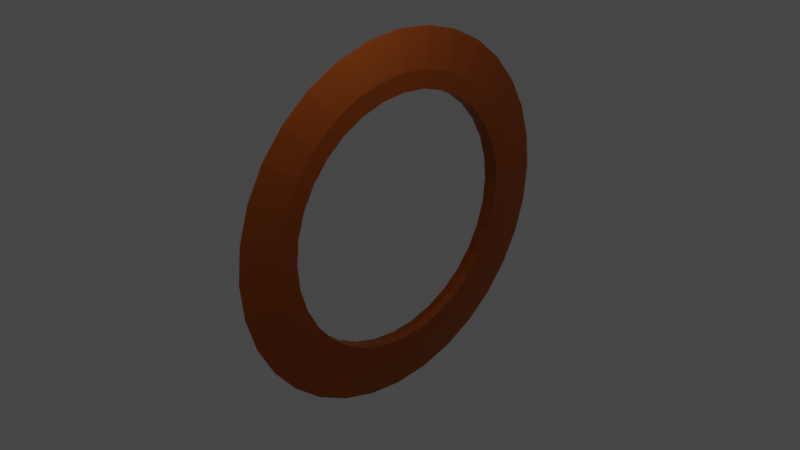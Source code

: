 # Source: ItemRing.blend  (saved by Blender 3.2.14; exported with 4.5.12 LTS)
import bpy
from mathutils import Matrix  # noqa: F401  (used for matrix-valued properties, if any)

bpy.ops.wm.read_factory_settings(use_empty=True)
scene = bpy.context.scene
scene.name = 'Scene'

# ---- collections
col_collection = bpy.data.collections.new('Collection'); scene.collection.children.link(col_collection)

# ---- materials (node trees are filled in below, after node groups)
mat_gunmetal = bpy.data.materials.new('Gunmetal')
mat_gunmetal.use_transparent_shadow = False

# ---- material node trees
mat_gunmetal.use_nodes = True; mat_gunmetal.node_tree.nodes.clear()
_N = mat_gunmetal.node_tree.nodes; _L = mat_gunmetal.node_tree.links
n0 = _N.new('ShaderNodeBsdfPrincipled'); n0.name = 'Principled BSDF'; n0.location = (10, 300)
n0.distribution = 'GGX'
n0.subsurface_method = 'RANDOM_WALK_SKIN'
n0.inputs[0].default_value = (0.4437, 0.1046, 0.01761, 1.0)
n0.inputs[1].default_value = 1.0
n0.inputs[2].default_value = 0.4664
n0.inputs[3].default_value = 1.45
n0.inputs[13].default_value = 0.5168
n0.inputs[27].default_value = (0.0, 0.0, 0.0, 1.0)
n0.inputs[28].default_value = 1.0
n1 = _N.new('ShaderNodeOutputMaterial'); n1.name = 'Material Output'; n1.location = (300, 300)
_L.new(n0.outputs[0], n1.inputs[0])
n1.is_active_output = True

# ---- world
world_world = bpy.data.worlds.new('World'); scene.world = world_world
world_world.use_nodes = True; world_world.node_tree.nodes.clear()
_N = world_world.node_tree.nodes; _L = world_world.node_tree.links
n0 = _N.new('ShaderNodeOutputWorld'); n0.name = 'World Output'; n0.location = (300, 300)
n1 = _N.new('ShaderNodeBackground'); n1.name = 'Background'; n1.location = (10, 300)
n1.inputs[0].default_value = (0.05088, 0.05088, 0.05088, 1.0)
_L.new(n1.outputs[0], n0.inputs[0])
n0.is_active_output = True
world_world.color = (0.05088, 0.05088, 0.05088)
world_world.use_sun_shadow = False
world_world.sun_shadow_jitter_overblur = 0.0

# ---- cameras
cam_camera = bpy.data.cameras.new('Camera')
cam_camera.clip_end = 100.0
cam_camera.ortho_scale = 7.314

# ---- lights
light_light = bpy.data.lights.new('Light', 'POINT')
light_light.transmission_factor = 0.0
light_light.energy = 1000.0
light_light.shadow_soft_size = 0.1
light_light.shadow_maximum_resolution = 0.006
light_light.use_absolute_resolution = True

# ---- meshes
me_cylinder_002 = bpy.data.meshes.new('Cylinder.002')
me_cylinder_002.from_pydata([(-6.419e-09, 0.8923, -0.8923), (-6.419e-09, 0.8923, 0.8923), (0.1741, 0.8752, -0.8923), (0.1741, 0.8752, 0.8923), (0.3415, 0.8244, -0.8923), (0.3415, 0.8244, 0.8923), (0.4957, 0.7419, -0.8923), (0.4957, 0.7419, 0.8923), (0.631, 0.631, -0.8923), (0.631, 0.631, 0.8923), (0.7419, 0.4957, -0.8923), (0.7419, 0.4957, 0.8923), (0.8244, 0.3415, -0.8923), (0.8244, 0.3415, 0.8923), (0.8752, 0.1741, -0.8923), (0.8752, 0.1741, 0.8923), (0.8923, 6.371e-08, -0.8923), (0.8923, 6.371e-08, 0.8923), (0.8752, -0.1741, -0.8923), (0.8752, -0.1741, 0.8923), (0.8244, -0.3415, -0.8923), (0.8244, -0.3415, 0.8923), (0.7419, -0.4957, -0.8923), (0.7419, -0.4957, 0.8923), (0.631, -0.631, -0.8923), (0.631, -0.631, 0.8923), (0.4957, -0.7419, -0.8923), (0.4957, -0.7419, 0.8923), (0.3415, -0.8244, -0.8923), (0.3415, -0.8244, 0.8923), (0.1741, -0.8752, -0.8923), (0.1741, -0.8752, 0.8923), (-8.443e-08, -0.8923, -0.8923), (-8.443e-08, -0.8923, 0.8923), (-0.1741, -0.8752, -0.8923), (-0.1741, -0.8752, 0.8923), (-0.3415, -0.8244, -0.8923), (-0.3415, -0.8244, 0.8923), (-0.4957, -0.7419, -0.8923), (-0.4957, -0.7419, 0.8923), (-0.631, -0.631, -0.8923), (-0.631, -0.631, 0.8923), (-0.7419, -0.4957, -0.8923), (-0.7419, -0.4957, 0.8923), (-0.8244, -0.3415, -0.8923), (-0.8244, -0.3415, 0.8923), (-0.8752, -0.1741, -0.8923), (-0.8752, -0.1741, 0.8923), (-0.8923, 1.134e-07, -0.8923), (-0.8923, 1.134e-07, 0.8923), (-0.8752, 0.1741, -0.8923), (-0.8752, 0.1741, 0.8923), (-0.8244, 0.3415, -0.8923), (-0.8244, 0.3415, 0.8923), (-0.7419, 0.4957, -0.8923), (-0.7419, 0.4957, 0.8923), (-0.631, 0.631, -0.8923), (-0.631, 0.631, 0.8923), (-0.4957, 0.7419, -0.8923), (-0.4957, 0.7419, 0.8923), (-0.3415, 0.8244, -0.8923), (-0.3415, 0.8244, 0.8923), (-0.1741, 0.8752, -0.8923), (-0.1741, 0.8752, 0.8923), (0.08704, 0.8837, -0.8923), (0.08704, 0.8837, 0.8923), (-1.057e-08, 1.128, -2.228e-15), (0.2201, 1.106, 2.083e-14), (0.2578, 0.8498, -0.8923), (0.2578, 0.8498, 0.8923), (0.4317, 1.042, 4.299e-14), (0.4186, 0.7831, -0.8923), (0.4186, 0.7831, 0.8923), (0.6267, 0.938, 6.342e-14), (0.5633, 0.6864, -0.8923), (0.5633, 0.6864, 0.8923), (0.7977, 0.7977, 8.133e-14), (0.6864, 0.5633, -0.8923), (0.6864, 0.5633, 0.8923), (0.938, 0.6267, 9.603e-14), (0.7831, 0.4186, -0.8923), (0.7831, 0.4186, 0.8923), (1.042, 0.4317, 1.069e-13), (0.8498, 0.2578, -0.8923), (0.8498, 0.2578, 0.8923), (1.106, 0.2201, 1.137e-13), (0.8837, 0.08704, -0.8923), (0.8837, 0.08704, 0.8923), (1.128, -7.278e-08, 1.159e-13), (0.8837, -0.08704, -0.8923), (0.8837, -0.08704, 0.8923), (1.106, -0.2201, 1.137e-13), (0.8498, -0.2578, -0.8923), (0.8498, -0.2578, 0.8923), (1.042, -0.4317, 1.069e-13), (0.7831, -0.4186, -0.8923), (0.7831, -0.4186, 0.8923), (0.938, -0.6267, 9.603e-14), (0.6864, -0.5633, -0.8923), (0.6864, -0.5633, 0.8923), (0.7977, -0.7977, 8.133e-14), (0.5633, -0.6864, -0.8923), (0.5633, -0.6864, 0.8923), (0.6267, -0.938, 6.342e-14), (0.4186, -0.7831, -0.8923), (0.4186, -0.7831, 0.8923), (0.4317, -1.042, 4.299e-14), (0.2578, -0.8498, -0.8923), (0.2578, -0.8498, 0.8923), (0.2201, -1.106, 2.083e-14), (0.08704, -0.8837, -0.8923), (0.08704, -0.8837, 0.8923), (-1.092e-07, -1.128, -2.228e-15), (-0.08704, -0.8837, -0.8923), (-0.08704, -0.8837, 0.8923), (-0.2201, -1.106, -2.528e-14), (-0.2578, -0.8498, -0.8923), (-0.2578, -0.8498, 0.8923), (-0.4317, -1.042, -4.745e-14), (-0.4186, -0.7831, -0.8923), (-0.4186, -0.7831, 0.8923), (-0.6267, -0.938, -6.788e-14), (-0.5633, -0.6864, -0.8923), (-0.5633, -0.6864, 0.8923), (-0.7977, -0.7977, -8.579e-14), (-0.6864, -0.5633, -0.8923), (-0.6864, -0.5633, 0.8923), (-0.938, -0.6267, -1.005e-13), (-0.7831, -0.4186, -0.8923), (-0.7831, -0.4186, 0.8923), (-1.042, -0.4317, -1.114e-13), (-0.8498, -0.2578, -0.8923), (-0.8498, -0.2578, 0.8923), (-1.106, -0.2201, -1.181e-13), (-0.8837, -0.08704, -0.8923), (-0.8837, -0.08704, 0.8923), (-1.128, -1.002e-08, -1.204e-13), (-0.8837, 0.08704, -0.8923), (-0.8837, 0.08704, 0.8923), (-1.106, 0.2201, -1.181e-13), (-0.8498, 0.2578, -0.8923), (-0.8498, 0.2578, 0.8923), (-1.042, 0.4317, -1.114e-13), (-0.7831, 0.4186, -0.8923), (-0.7831, 0.4186, 0.8923), (-0.938, 0.6267, -1.005e-13), (-0.6864, 0.5633, -0.8923), (-0.6864, 0.5633, 0.8923), (-0.7977, 0.7977, -8.579e-14), (-0.5633, 0.6864, -0.8923), (-0.5633, 0.6864, 0.8923), (-0.6267, 0.938, -6.788e-14), (-0.4186, 0.7831, -0.8923), (-0.4186, 0.7831, 0.8923), (-0.4317, 1.042, -4.745e-14), (-0.2578, 0.8498, -0.8923), (-0.2578, 0.8498, 0.8923), (-0.2201, 1.106, -2.528e-14), (-0.08704, 0.8837, -0.8923), (-0.08704, 0.8837, 0.8923), (-0.11, 1.117, -1.376e-14), (-0.3259, 1.074, -3.637e-14), (-0.5292, 0.9901, -5.766e-14), (-0.7122, 0.8678, -7.683e-14), (-0.8678, 0.7122, -9.313e-14), (-0.9901, 0.5292, -1.059e-13), (-1.074, 0.3259, -1.148e-13), (-1.117, 0.11, -1.193e-13), (-1.117, -0.11, -1.193e-13), (-1.074, -0.3259, -1.148e-13), (-0.9901, -0.5292, -1.059e-13), (-0.8678, -0.7122, -9.313e-14), (-0.7122, -0.8678, -7.683e-14), (-0.5292, -0.9901, -5.766e-14), (-0.3259, -1.074, -3.637e-14), (-0.11, -1.117, -1.376e-14), (0.11, -1.117, 9.299e-15), (0.3259, -1.074, 3.191e-14), (0.5292, -0.9901, 5.321e-14), (0.7122, -0.8678, 7.238e-14), (0.8678, -0.7122, 8.868e-14), (0.9901, -0.5292, 1.015e-13), (1.074, -0.3259, 1.103e-13), (1.117, -0.11, 1.148e-13), (1.117, 0.11, 1.148e-13), (1.074, 0.3259, 1.103e-13), (0.9901, 0.5292, 1.015e-13), (0.8678, 0.7122, 8.868e-14), (0.7122, 0.8678, 7.238e-14), (0.5292, 0.9901, 5.321e-14), (0.3259, 1.074, 3.191e-14), (0.11, 1.117, 9.299e-15), (-2.336e-08, 0.7835, -1.004), (-2.336e-08, 0.7835, 1.004), (0.1528, 0.7684, -1.004), (0.1528, 0.7684, 1.004), (0.2998, 0.7238, -1.004), (0.2998, 0.7238, 1.004), (0.4353, 0.6514, -1.004), (0.4353, 0.6514, 1.004), (0.554, 0.554, -1.004), (0.554, 0.554, 1.004), (0.6514, 0.4353, -1.004), (0.6514, 0.4353, 1.004), (0.7238, 0.2998, -1.004), (0.7238, 0.2998, 1.004), (0.7684, 0.1528, -1.004), (0.7684, 0.1528, 1.004), (0.7835, 1.38e-07, -1.004), (0.7835, 1.38e-07, 1.004), (0.7684, -0.1528, -1.004), (0.7684, -0.1528, 1.004), (0.7238, -0.2998, -1.004), (0.7238, -0.2998, 1.004), (0.6514, -0.4353, -1.004), (0.6514, -0.4353, 1.004), (0.554, -0.554, -1.004), (0.554, -0.554, 1.004), (0.4353, -0.6514, -1.004), (0.4353, -0.6514, 1.004), (0.2998, -0.7238, -1.004), (0.2998, -0.7238, 1.004), (0.1528, -0.7684, -1.004), (0.1528, -0.7684, 1.004), (-3.64e-08, -0.7835, -1.004), (-3.64e-08, -0.7835, 1.004), (-0.1528, -0.7684, -1.004), (-0.1528, -0.7684, 1.004), (-0.2998, -0.7238, -1.004), (-0.2998, -0.7238, 1.004), (-0.4353, -0.6514, -1.004), (-0.4353, -0.6514, 1.004), (-0.554, -0.554, -1.004), (-0.554, -0.554, 1.004), (-0.6514, -0.4353, -1.004), (-0.6514, -0.4353, 1.004), (-0.7238, -0.2998, -1.004), (-0.7238, -0.2998, 1.004), (-0.7684, -0.1528, -1.004), (-0.7684, -0.1528, 1.004), (-0.7835, 1.875e-07, -1.004), (-0.7835, 1.875e-07, 1.004), (-0.7684, 0.1528, -1.004), (-0.7684, 0.1528, 1.004), (-0.7238, 0.2998, -1.004), (-0.7238, 0.2998, 1.004), (-0.6514, 0.4353, -1.004), (-0.6514, 0.4353, 1.004), (-0.554, 0.554, -1.004), (-0.554, 0.554, 1.004), (-0.4353, 0.6514, -1.004), (-0.4353, 0.6514, 1.004), (-0.2998, 0.7238, -1.004), (-0.2998, 0.7238, 1.004), (-0.1528, 0.7684, -1.004), (-0.1528, 0.7684, 1.004), (0.07632, 0.7749, -1.004), (0.07632, 0.7749, 1.004), (-6.082e-08, 0.78, 0.0), (0.1522, 0.765, 0.0), (0.226, 0.7451, -1.004), (0.226, 0.7451, 1.004), (0.2985, 0.7206, 0.0), (0.367, 0.6867, -1.004), (0.367, 0.6867, 1.004), (0.4333, 0.6485, 0.0), (0.494, 0.6019, -1.004), (0.494, 0.6019, 1.004), (0.5515, 0.5515, 0.0), (0.6019, 0.494, -1.004), (0.6019, 0.494, 1.004), (0.6485, 0.4333, 0.0), (0.6867, 0.367, -1.004), (0.6867, 0.367, 1.004), (0.7206, 0.2985, 0.0), (0.7451, 0.226, -1.004), (0.7451, 0.226, 1.004), (0.765, 0.1522, 0.0), (0.7749, 0.07632, -1.004), (0.7749, 0.07632, 1.004), (0.78, -3.742e-08, 0.0), (0.7749, -0.07632, -1.004), (0.7749, -0.07632, 1.004), (0.765, -0.1522, 0.0), (0.7451, -0.226, -1.004), (0.7451, -0.226, 1.004), (0.7206, -0.2985, 0.0), (0.6867, -0.367, -1.004), (0.6867, -0.367, 1.004), (0.6485, -0.4333, 0.0), (0.6019, -0.494, -1.004), (0.6019, -0.494, 1.004), (0.5515, -0.5515, 0.0), (0.494, -0.6019, -1.004), (0.494, -0.6019, 1.004), (0.4333, -0.6485, 0.0), (0.367, -0.6867, -1.004), (0.367, -0.6867, 1.004), (0.2985, -0.7206, 0.0), (0.226, -0.7451, -1.004), (0.226, -0.7451, 1.004), (0.1522, -0.765, 0.0), (0.07632, -0.7749, -1.004), (0.07632, -0.7749, 1.004), (-7.379e-08, -0.78, 0.0), (-0.07632, -0.7749, -1.004), (-0.07632, -0.7749, 1.004), (-0.1522, -0.765, 0.0), (-0.226, -0.7451, -1.004), (-0.226, -0.7451, 1.004), (-0.2985, -0.7206, 0.0), (-0.367, -0.6867, -1.004), (-0.367, -0.6867, 1.004), (-0.4333, -0.6485, 0.0), (-0.494, -0.6019, -1.004), (-0.494, -0.6019, 1.004), (-0.5515, -0.5515, 0.0), (-0.6019, -0.494, -1.004), (-0.6019, -0.494, 1.004), (-0.6485, -0.4333, 0.0), (-0.6867, -0.367, -1.004), (-0.6867, -0.367, 1.004), (-0.7206, -0.2985, 0.0), (-0.7451, -0.226, -1.004), (-0.7451, -0.226, 1.004), (-0.765, -0.1522, 0.0), (-0.7749, -0.07632, -1.004), (-0.7749, -0.07632, 1.004), (-0.78, 1.192e-08, 0.0), (-0.7749, 0.07632, -1.004), (-0.7749, 0.07632, 1.004), (-0.765, 0.1522, 0.0), (-0.7451, 0.226, -1.004), (-0.7451, 0.226, 1.004), (-0.7206, 0.2985, 0.0), (-0.6867, 0.367, -1.004), (-0.6867, 0.367, 1.004), (-0.6485, 0.4333, 0.0), (-0.6019, 0.494, -1.004), (-0.6019, 0.494, 1.004), (-0.5515, 0.5515, 0.0), (-0.494, 0.6019, -1.004), (-0.494, 0.6019, 1.004), (-0.4333, 0.6485, 0.0), (-0.367, 0.6867, -1.004), (-0.367, 0.6867, 1.004), (-0.2985, 0.7206, 0.0), (-0.226, 0.7451, -1.004), (-0.226, 0.7451, 1.004), (-0.1522, 0.765, 0.0), (-0.07632, 0.7749, -1.004), (-0.07632, 0.7749, 1.004), (-0.07598, 0.7715, 0.0), (-0.225, 0.7418, 0.0), (-0.3654, 0.6837, 0.0), (-0.4918, 0.5992, 0.0), (-0.5992, 0.4918, 0.0), (-0.6837, 0.3654, 0.0), (-0.7418, 0.225, 0.0), (-0.7715, 0.07598, 0.0), (-0.7715, -0.07598, 0.0), (-0.7418, -0.225, 0.0), (-0.6837, -0.3654, 0.0), (-0.5992, -0.4918, 0.0), (-0.4918, -0.5992, 0.0), (-0.3654, -0.6837, 0.0), (-0.225, -0.7418, 0.0), (-0.07598, -0.7715, 0.0), (0.07598, -0.7715, 0.0), (0.225, -0.7418, 0.0), (0.3654, -0.6837, 0.0), (0.4918, -0.5992, 0.0), (0.5992, -0.4918, 0.0), (0.6837, -0.3654, 0.0), (0.7418, -0.225, 0.0), (0.7715, -0.07598, 0.0), (0.7715, 0.07598, 0.0), (0.7418, 0.225, 0.0), (0.6837, 0.3654, 0.0), (0.5992, 0.4918, 0.0), (0.4918, 0.5992, 0.0), (0.3654, 0.6837, 0.0), (0.225, 0.7418, 0.0), (0.07598, 0.7715, 0.0)], [], [(191, 65, 3, 67), (190, 69, 5, 70), (189, 72, 7, 73), (188, 75, 9, 76), (187, 78, 11, 79), (186, 81, 13, 82), (185, 84, 15, 85), (184, 87, 17, 88), (183, 90, 19, 91), (182, 93, 21, 94), (181, 96, 23, 97), (180, 99, 25, 100), (179, 102, 27, 103), (178, 105, 29, 106), (177, 108, 31, 109), (176, 111, 33, 112), (175, 114, 35, 115), (174, 117, 37, 118), (173, 120, 39, 121), (172, 123, 41, 124), (171, 126, 43, 127), (170, 129, 45, 130), (169, 132, 47, 133), (168, 135, 49, 136), (167, 138, 51, 139), (166, 141, 53, 142), (165, 144, 55, 145), (164, 147, 57, 148), (163, 150, 59, 151), (162, 153, 61, 154), (161, 156, 63, 157), (160, 159, 1, 66), (158, 160, 66, 0), (62, 157, 160, 158), (157, 63, 159, 160), (155, 161, 157, 62), (60, 154, 161, 155), (154, 61, 156, 161), (152, 162, 154, 60), (58, 151, 162, 152), (151, 59, 153, 162), (149, 163, 151, 58), (56, 148, 163, 149), (148, 57, 150, 163), (146, 164, 148, 56), (54, 145, 164, 146), (145, 55, 147, 164), (143, 165, 145, 54), (52, 142, 165, 143), (142, 53, 144, 165), (140, 166, 142, 52), (50, 139, 166, 140), (139, 51, 141, 166), (137, 167, 139, 50), (48, 136, 167, 137), (136, 49, 138, 167), (134, 168, 136, 48), (46, 133, 168, 134), (133, 47, 135, 168), (131, 169, 133, 46), (44, 130, 169, 131), (130, 45, 132, 169), (128, 170, 130, 44), (42, 127, 170, 128), (127, 43, 129, 170), (125, 171, 127, 42), (40, 124, 171, 125), (124, 41, 126, 171), (122, 172, 124, 40), (38, 121, 172, 122), (121, 39, 123, 172), (119, 173, 121, 38), (36, 118, 173, 119), (118, 37, 120, 173), (116, 174, 118, 36), (34, 115, 174, 116), (115, 35, 117, 174), (113, 175, 115, 34), (32, 112, 175, 113), (112, 33, 114, 175), (110, 176, 112, 32), (30, 109, 176, 110), (109, 31, 111, 176), (107, 177, 109, 30), (28, 106, 177, 107), (106, 29, 108, 177), (104, 178, 106, 28), (26, 103, 178, 104), (103, 27, 105, 178), (101, 179, 103, 26), (24, 100, 179, 101), (100, 25, 102, 179), (98, 180, 100, 24), (22, 97, 180, 98), (97, 23, 99, 180), (95, 181, 97, 22), (20, 94, 181, 95), (94, 21, 96, 181), (92, 182, 94, 20), (18, 91, 182, 92), (91, 19, 93, 182), (89, 183, 91, 18), (16, 88, 183, 89), (88, 17, 90, 183), (86, 184, 88, 16), (14, 85, 184, 86), (85, 15, 87, 184), (83, 185, 85, 14), (12, 82, 185, 83), (82, 13, 84, 185), (80, 186, 82, 12), (10, 79, 186, 80), (79, 11, 81, 186), (77, 187, 79, 10), (8, 76, 187, 77), (76, 9, 78, 187), (74, 188, 76, 8), (6, 73, 188, 74), (73, 7, 75, 188), (71, 189, 73, 6), (4, 70, 189, 71), (70, 5, 72, 189), (68, 190, 70, 4), (2, 67, 190, 68), (67, 3, 69, 190), (64, 191, 67, 2), (0, 66, 191, 64), (66, 1, 65, 191), (383, 259, 195, 257), (382, 262, 197, 261), (381, 265, 199, 264), (380, 268, 201, 267), (379, 271, 203, 270), (378, 274, 205, 273), (377, 277, 207, 276), (376, 280, 209, 279), (375, 283, 211, 282), (374, 286, 213, 285), (373, 289, 215, 288), (372, 292, 217, 291), (371, 295, 219, 294), (370, 298, 221, 297), (369, 301, 223, 300), (368, 304, 225, 303), (367, 307, 227, 306), (366, 310, 229, 309), (365, 313, 231, 312), (364, 316, 233, 315), (363, 319, 235, 318), (362, 322, 237, 321), (361, 325, 239, 324), (360, 328, 241, 327), (359, 331, 243, 330), (358, 334, 245, 333), (357, 337, 247, 336), (356, 340, 249, 339), (355, 343, 251, 342), (354, 346, 253, 345), (353, 349, 255, 348), (352, 258, 193, 351), (350, 192, 258, 352), (254, 350, 352, 349), (349, 352, 351, 255), (347, 254, 349, 353), (252, 347, 353, 346), (346, 353, 348, 253), (344, 252, 346, 354), (250, 344, 354, 343), (343, 354, 345, 251), (341, 250, 343, 355), (248, 341, 355, 340), (340, 355, 342, 249), (338, 248, 340, 356), (246, 338, 356, 337), (337, 356, 339, 247), (335, 246, 337, 357), (244, 335, 357, 334), (334, 357, 336, 245), (332, 244, 334, 358), (242, 332, 358, 331), (331, 358, 333, 243), (329, 242, 331, 359), (240, 329, 359, 328), (328, 359, 330, 241), (326, 240, 328, 360), (238, 326, 360, 325), (325, 360, 327, 239), (323, 238, 325, 361), (236, 323, 361, 322), (322, 361, 324, 237), (320, 236, 322, 362), (234, 320, 362, 319), (319, 362, 321, 235), (317, 234, 319, 363), (232, 317, 363, 316), (316, 363, 318, 233), (314, 232, 316, 364), (230, 314, 364, 313), (313, 364, 315, 231), (311, 230, 313, 365), (228, 311, 365, 310), (310, 365, 312, 229), (308, 228, 310, 366), (226, 308, 366, 307), (307, 366, 309, 227), (305, 226, 307, 367), (224, 305, 367, 304), (304, 367, 306, 225), (302, 224, 304, 368), (222, 302, 368, 301), (301, 368, 303, 223), (299, 222, 301, 369), (220, 299, 369, 298), (298, 369, 300, 221), (296, 220, 298, 370), (218, 296, 370, 295), (295, 370, 297, 219), (293, 218, 295, 371), (216, 293, 371, 292), (292, 371, 294, 217), (290, 216, 292, 372), (214, 290, 372, 289), (289, 372, 291, 215), (287, 214, 289, 373), (212, 287, 373, 286), (286, 373, 288, 213), (284, 212, 286, 374), (210, 284, 374, 283), (283, 374, 285, 211), (281, 210, 283, 375), (208, 281, 375, 280), (280, 375, 282, 209), (278, 208, 280, 376), (206, 278, 376, 277), (277, 376, 279, 207), (275, 206, 277, 377), (204, 275, 377, 274), (274, 377, 276, 205), (272, 204, 274, 378), (202, 272, 378, 271), (271, 378, 273, 203), (269, 202, 271, 379), (200, 269, 379, 268), (268, 379, 270, 201), (266, 200, 268, 380), (198, 266, 380, 265), (265, 380, 267, 199), (263, 198, 265, 381), (196, 263, 381, 262), (262, 381, 264, 197), (260, 196, 262, 382), (194, 260, 382, 259), (259, 382, 261, 195), (256, 194, 259, 383), (192, 256, 383, 258), (258, 383, 257, 193), (64, 2, 194, 256), (65, 1, 193, 257), (68, 4, 196, 260), (69, 3, 195, 261), (71, 6, 198, 263), (72, 5, 197, 264), (74, 8, 200, 266), (75, 7, 199, 267), (77, 10, 202, 269), (78, 9, 201, 270), (80, 12, 204, 272), (81, 11, 203, 273), (83, 14, 206, 275), (84, 13, 205, 276), (86, 16, 208, 278), (87, 15, 207, 279), (89, 18, 210, 281), (90, 17, 209, 282), (92, 20, 212, 284), (93, 19, 211, 285), (95, 22, 214, 287), (96, 21, 213, 288), (98, 24, 216, 290), (99, 23, 215, 291), (101, 26, 218, 293), (102, 25, 217, 294), (104, 28, 220, 296), (105, 27, 219, 297), (107, 30, 222, 299), (108, 29, 221, 300), (110, 32, 224, 302), (111, 31, 223, 303), (113, 34, 226, 305), (114, 33, 225, 306), (116, 36, 228, 308), (117, 35, 227, 309), (119, 38, 230, 311), (120, 37, 229, 312), (122, 40, 232, 314), (123, 39, 231, 315), (125, 42, 234, 317), (126, 41, 233, 318), (128, 44, 236, 320), (129, 43, 235, 321), (131, 46, 238, 323), (132, 45, 237, 324), (134, 48, 240, 326), (135, 47, 239, 327), (137, 50, 242, 329), (138, 49, 241, 330), (140, 52, 244, 332), (141, 51, 243, 333), (143, 54, 246, 335), (144, 53, 245, 336), (146, 56, 248, 338), (147, 55, 247, 339), (149, 58, 250, 341), (150, 57, 249, 342), (152, 60, 252, 344), (153, 59, 251, 345), (155, 62, 254, 347), (156, 61, 253, 348), (158, 0, 192, 350), (159, 63, 255, 351), (0, 64, 256, 192), (3, 65, 257, 195), (2, 68, 260, 194), (5, 69, 261, 197), (4, 71, 263, 196), (7, 72, 264, 199), (6, 74, 266, 198), (9, 75, 267, 201), (8, 77, 269, 200), (11, 78, 270, 203), (10, 80, 272, 202), (13, 81, 273, 205), (12, 83, 275, 204), (15, 84, 276, 207), (14, 86, 278, 206), (17, 87, 279, 209), (16, 89, 281, 208), (19, 90, 282, 211), (18, 92, 284, 210), (21, 93, 285, 213), (20, 95, 287, 212), (23, 96, 288, 215), (22, 98, 290, 214), (25, 99, 291, 217), (24, 101, 293, 216), (27, 102, 294, 219), (26, 104, 296, 218), (29, 105, 297, 221), (28, 107, 299, 220), (31, 108, 300, 223), (30, 110, 302, 222), (33, 111, 303, 225), (32, 113, 305, 224), (35, 114, 306, 227), (34, 116, 308, 226), (37, 117, 309, 229), (36, 119, 311, 228), (39, 120, 312, 231), (38, 122, 314, 230), (41, 123, 315, 233), (40, 125, 317, 232), (43, 126, 318, 235), (42, 128, 320, 234), (45, 129, 321, 237), (44, 131, 323, 236), (47, 132, 324, 239), (46, 134, 326, 238), (49, 135, 327, 241), (48, 137, 329, 240), (51, 138, 330, 243), (50, 140, 332, 242), (53, 141, 333, 245), (52, 143, 335, 244), (55, 144, 336, 247), (54, 146, 338, 246), (57, 147, 339, 249), (56, 149, 341, 248), (59, 150, 342, 251), (58, 152, 344, 250), (61, 153, 345, 253), (60, 155, 347, 252), (63, 156, 348, 255), (62, 158, 350, 254), (1, 159, 351, 193)])
_uv = me_cylinder_002.uv_layers.new(name='UVMap')
_uv.uv.foreach_set('vector', [0.9844, 0.75, 0.9844, 1.0, 0.9688, 1.0, 0.9688, 0.75, 0.9531, 0.75, 0.9531, 1.0, 0.9375, 1.0, 0.9375, 0.75, 0.9219, 0.75, 0.9219, 1.0, 0.9062, 1.0, 0.9062, 0.75, 0.8906, 0.75, 0.8906, 1.0, 0.875, 1.0, 0.875, 0.75, 0.8594, 0.75, 0.8594, 1.0, 0.8438, 1.0, 0.8438, 0.75, 0.8281, 0.75, 0.8281, 1.0, 0.8125, 1.0, 0.8125, 0.75, 0.7969, 0.75, 0.7969, 1.0, 0.7812, 1.0, 0.7812, 0.75, 0.7656, 0.75, 0.7656, 1.0, 0.75, 1.0, 0.75, 0.75, 0.7344, 0.75, 0.7344, 1.0, 0.7188, 1.0, 0.7188, 0.75, 0.7031, 0.75, 0.7031, 1.0, 0.6875, 1.0, 0.6875, 0.75, 0.6719, 0.75, 0.6719, 1.0, 0.6562, 1.0, 0.6562, 0.75, 0.6406, 0.75, 0.6406, 1.0, 0.625, 1.0, 0.625, 0.75, 0.6094, 0.75, 0.6094, 1.0, 0.5938, 1.0, 0.5938, 0.75, 0.5781, 0.75, 0.5781, 1.0, 0.5625, 1.0, 0.5625, 0.75, 0.5469, 0.75, 0.5469, 1.0, 0.5312, 1.0, 0.5312, 0.75, 0.5156, 0.75, 0.5156, 1.0, 0.5, 1.0, 0.5, 0.75, 0.4844, 0.75, 0.4844, 1.0, 0.4688, 1.0, 0.4688, 0.75, 0.4531, 0.75, 0.4531, 1.0, 0.4375, 1.0, 0.4375, 0.75, 0.4219, 0.75, 0.4219, 1.0, 0.4062, 1.0, 0.4062, 0.75, 0.3906, 0.75, 0.3906, 1.0, 0.375, 1.0, 0.375, 0.75, 0.3594, 0.75, 0.3594, 1.0, 0.3438, 1.0, 0.3438, 0.75, 0.3281, 0.75, 0.3281, 1.0, 0.3125, 1.0, 0.3125, 0.75, 0.2969, 0.75, 0.2969, 1.0, 0.2812, 1.0, 0.2812, 0.75, 0.2656, 0.75, 0.2656, 1.0, 0.25, 1.0, 0.25, 0.75, 0.2344, 0.75, 0.2344, 1.0, 0.2188, 1.0, 0.2188, 0.75, 0.2031, 0.75, 0.2031, 1.0, 0.1875, 1.0, 0.1875, 0.75, 0.1719, 0.75, 0.1719, 1.0, 0.1562, 1.0, 0.1562, 0.75, 0.1406, 0.75, 0.1406, 1.0, 0.125, 1.0, 0.125, 0.75, 0.1094, 0.75, 0.1094, 1.0, 0.09375, 1.0, 0.09375, 0.75, 0.07812, 0.75, 0.07812, 1.0, 0.0625, 1.0, 0.0625, 0.75, 0.04688, 0.75, 0.04688, 1.0, 0.03125, 1.0, 0.03125, 0.75, 0.01562, 0.75, 0.01562, 1.0, 0.0, 1.0, 0.0, 0.75, 0.01562, 0.5, 0.01562, 0.75, 0.0, 0.75, 0.0, 0.5, 0.03125, 0.5, 0.03125, 0.75, 0.01562, 0.75, 0.01562, 0.5, 0.03125, 0.75, 0.03125, 1.0, 0.01562, 1.0, 0.01562, 0.75, 0.04688, 0.5, 0.04688, 0.75, 0.03125, 0.75, 0.03125, 0.5, 0.0625, 0.5, 0.0625, 0.75, 0.04688, 0.75, 0.04688, 0.5, 0.0625, 0.75, 0.0625, 1.0, 0.04688, 1.0, 0.04688, 0.75, 0.07812, 0.5, 0.07812, 0.75, 0.0625, 0.75, 0.0625, 0.5, 0.09375, 0.5, 0.09375, 0.75, 0.07812, 0.75, 0.07812, 0.5, 0.09375, 0.75, 0.09375, 1.0, 0.07812, 1.0, 0.07812, 0.75, 0.1094, 0.5, 0.1094, 0.75, 0.09375, 0.75, 0.09375, 0.5, 0.125, 0.5, 0.125, 0.75, 0.1094, 0.75, 0.1094, 0.5, 0.125, 0.75, 0.125, 1.0, 0.1094, 1.0, 0.1094, 0.75, 0.1406, 0.5, 0.1406, 0.75, 0.125, 0.75, 0.125, 0.5, 0.1562, 0.5, 0.1562, 0.75, 0.1406, 0.75, 0.1406, 0.5, 0.1562, 0.75, 0.1562, 1.0, 0.1406, 1.0, 0.1406, 0.75, 0.1719, 0.5, 0.1719, 0.75, 0.1562, 0.75, 0.1562, 0.5, 0.1875, 0.5, 0.1875, 0.75, 0.1719, 0.75, 0.1719, 0.5, 0.1875, 0.75, 0.1875, 1.0, 0.1719, 1.0, 0.1719, 0.75, 0.2031, 0.5, 0.2031, 0.75, 0.1875, 0.75, 0.1875, 0.5, 0.2188, 0.5, 0.2188, 0.75, 0.2031, 0.75, 0.2031, 0.5, 0.2188, 0.75, 0.2188, 1.0, 0.2031, 1.0, 0.2031, 0.75, 0.2344, 0.5, 0.2344, 0.75, 0.2188, 0.75, 0.2188, 0.5, 0.25, 0.5, 0.25, 0.75, 0.2344, 0.75, 0.2344, 0.5, 0.25, 0.75, 0.25, 1.0, 0.2344, 1.0, 0.2344, 0.75, 0.2656, 0.5, 0.2656, 0.75, 0.25, 0.75, 0.25, 0.5, 0.2812, 0.5, 0.2812, 0.75, 0.2656, 0.75, 0.2656, 0.5, 0.2812, 0.75, 0.2812, 1.0, 0.2656, 1.0, 0.2656, 0.75, 0.2969, 0.5, 0.2969, 0.75, 0.2812, 0.75, 0.2812, 0.5, 0.3125, 0.5, 0.3125, 0.75, 0.2969, 0.75, 0.2969, 0.5, 0.3125, 0.75, 0.3125, 1.0, 0.2969, 1.0, 0.2969, 0.75, 0.3281, 0.5, 0.3281, 0.75, 0.3125, 0.75, 0.3125, 0.5, 0.3438, 0.5, 0.3438, 0.75, 0.3281, 0.75, 0.3281, 0.5, 0.3438, 0.75, 0.3438, 1.0, 0.3281, 1.0, 0.3281, 0.75, 0.3594, 0.5, 0.3594, 0.75, 0.3438, 0.75, 0.3438, 0.5, 0.375, 0.5, 0.375, 0.75, 0.3594, 0.75, 0.3594, 0.5, 0.375, 0.75, 0.375, 1.0, 0.3594, 1.0, 0.3594, 0.75, 0.3906, 0.5, 0.3906, 0.75, 0.375, 0.75, 0.375, 0.5, 0.4062, 0.5, 0.4062, 0.75, 0.3906, 0.75, 0.3906, 0.5, 0.4062, 0.75, 0.4062, 1.0, 0.3906, 1.0, 0.3906, 0.75, 0.4219, 0.5, 0.4219, 0.75, 0.4062, 0.75, 0.4062, 0.5, 0.4375, 0.5, 0.4375, 0.75, 0.4219, 0.75, 0.4219, 0.5, 0.4375, 0.75, 0.4375, 1.0, 0.4219, 1.0, 0.4219, 0.75, 0.4531, 0.5, 0.4531, 0.75, 0.4375, 0.75, 0.4375, 0.5, 0.4688, 0.5, 0.4688, 0.75, 0.4531, 0.75, 0.4531, 0.5, 0.4688, 0.75, 0.4688, 1.0, 0.4531, 1.0, 0.4531, 0.75, 0.4844, 0.5, 0.4844, 0.75, 0.4688, 0.75, 0.4688, 0.5, 0.5, 0.5, 0.5, 0.75, 0.4844, 0.75, 0.4844, 0.5, 0.5, 0.75, 0.5, 1.0, 0.4844, 1.0, 0.4844, 0.75, 0.5156, 0.5, 0.5156, 0.75, 0.5, 0.75, 0.5, 0.5, 0.5312, 0.5, 0.5312, 0.75, 0.5156, 0.75, 0.5156, 0.5, 0.5312, 0.75, 0.5312, 1.0, 0.5156, 1.0, 0.5156, 0.75, 0.5469, 0.5, 0.5469, 0.75, 0.5312, 0.75, 0.5312, 0.5, 0.5625, 0.5, 0.5625, 0.75, 0.5469, 0.75, 0.5469, 0.5, 0.5625, 0.75, 0.5625, 1.0, 0.5469, 1.0, 0.5469, 0.75, 0.5781, 0.5, 0.5781, 0.75, 0.5625, 0.75, 0.5625, 0.5, 0.5938, 0.5, 0.5938, 0.75, 0.5781, 0.75, 0.5781, 0.5, 0.5938, 0.75, 0.5938, 1.0, 0.5781, 1.0, 0.5781, 0.75, 0.6094, 0.5, 0.6094, 0.75, 0.5938, 0.75, 0.5938, 0.5, 0.625, 0.5, 0.625, 0.75, 0.6094, 0.75, 0.6094, 0.5, 0.625, 0.75, 0.625, 1.0, 0.6094, 1.0, 0.6094, 0.75, 0.6406, 0.5, 0.6406, 0.75, 0.625, 0.75, 0.625, 0.5, 0.6562, 0.5, 0.6562, 0.75, 0.6406, 0.75, 0.6406, 0.5, 0.6562, 0.75, 0.6562, 1.0, 0.6406, 1.0, 0.6406, 0.75, 0.6719, 0.5, 0.6719, 0.75, 0.6562, 0.75, 0.6562, 0.5, 0.6875, 0.5, 0.6875, 0.75, 0.6719, 0.75, 0.6719, 0.5, 0.6875, 0.75, 0.6875, 1.0, 0.6719, 1.0, 0.6719, 0.75, 0.7031, 0.5, 0.7031, 0.75, 0.6875, 0.75, 0.6875, 0.5, 0.7188, 0.5, 0.7188, 0.75, 0.7031, 0.75, 0.7031, 0.5, 0.7188, 0.75, 0.7188, 1.0, 0.7031, 1.0, 0.7031, 0.75, 0.7344, 0.5, 0.7344, 0.75, 0.7188, 0.75, 0.7188, 0.5, 0.75, 0.5, 0.75, 0.75, 0.7344, 0.75, 0.7344, 0.5, 0.75, 0.75, 0.75, 1.0, 0.7344, 1.0, 0.7344, 0.75, 0.7656, 0.5, 0.7656, 0.75, 0.75, 0.75, 0.75, 0.5, 0.7812, 0.5, 0.7812, 0.75, 0.7656, 0.75, 0.7656, 0.5, 0.7812, 0.75, 0.7812, 1.0, 0.7656, 1.0, 0.7656, 0.75, 0.7969, 0.5, 0.7969, 0.75, 0.7812, 0.75, 0.7812, 0.5, 0.8125, 0.5, 0.8125, 0.75, 0.7969, 0.75, 0.7969, 0.5, 0.8125, 0.75, 0.8125, 1.0, 0.7969, 1.0, 0.7969, 0.75, 0.8281, 0.5, 0.8281, 0.75, 0.8125, 0.75, 0.8125, 0.5, 0.8438, 0.5, 0.8438, 0.75, 0.8281, 0.75, 0.8281, 0.5, 0.8438, 0.75, 0.8438, 1.0, 0.8281, 1.0, 0.8281, 0.75, 0.8594, 0.5, 0.8594, 0.75, 0.8438, 0.75, 0.8438, 0.5, 0.875, 0.5, 0.875, 0.75, 0.8594, 0.75, 0.8594, 0.5, 0.875, 0.75, 0.875, 1.0, 0.8594, 1.0, 0.8594, 0.75, 0.8906, 0.5, 0.8906, 0.75, 0.875, 0.75, 0.875, 0.5, 0.9062, 0.5, 0.9062, 0.75, 0.8906, 0.75, 0.8906, 0.5, 0.9062, 0.75, 0.9062, 1.0, 0.8906, 1.0, 0.8906, 0.75, 0.9219, 0.5, 0.9219, 0.75, 0.9062, 0.75, 0.9062, 0.5, 0.9375, 0.5, 0.9375, 0.75, 0.9219, 0.75, 0.9219, 0.5, 0.9375, 0.75, 0.9375, 1.0, 0.9219, 1.0, 0.9219, 0.75, 0.9531, 0.5, 0.9531, 0.75, 0.9375, 0.75, 0.9375, 0.5, 0.9688, 0.5, 0.9688, 0.75, 0.9531, 0.75, 0.9531, 0.5, 0.9688, 0.75, 0.9688, 1.0, 0.9531, 1.0, 0.9531, 0.75, 0.9844, 0.5, 0.9844, 0.75, 0.9688, 0.75, 0.9688, 0.5, 1.0, 0.5, 1.0, 0.75, 0.9844, 0.75, 0.9844, 0.5, 1.0, 0.75, 1.0, 1.0, 0.9844, 1.0, 0.9844, 0.75, 0.9844, 0.75, 0.9688, 0.75, 0.9688, 1.0, 0.9844, 1.0, 0.9531, 0.75, 0.9375, 0.75, 0.9375, 1.0, 0.9531, 1.0, 0.9219, 0.75, 0.9062, 0.75, 0.9062, 1.0, 0.9219, 1.0, 0.8906, 0.75, 0.875, 0.75, 0.875, 1.0, 0.8906, 1.0, 0.8594, 0.75, 0.8438, 0.75, 0.8438, 1.0, 0.8594, 1.0, 0.8281, 0.75, 0.8125, 0.75, 0.8125, 1.0, 0.8281, 1.0, 0.7969, 0.75, 0.7812, 0.75, 0.7812, 1.0, 0.7969, 1.0, 0.7656, 0.75, 0.75, 0.75, 0.75, 1.0, 0.7656, 1.0, 0.7344, 0.75, 0.7188, 0.75, 0.7188, 1.0, 0.7344, 1.0, 0.7031, 0.75, 0.6875, 0.75, 0.6875, 1.0, 0.7031, 1.0, 0.6719, 0.75, 0.6562, 0.75, 0.6562, 1.0, 0.6719, 1.0, 0.6406, 0.75, 0.625, 0.75, 0.625, 1.0, 0.6406, 1.0, 0.6094, 0.75, 0.5938, 0.75, 0.5938, 1.0, 0.6094, 1.0, 0.5781, 0.75, 0.5625, 0.75, 0.5625, 1.0, 0.5781, 1.0, 0.5469, 0.75, 0.5312, 0.75, 0.5312, 1.0, 0.5469, 1.0, 0.5156, 0.75, 0.5, 0.75, 0.5, 1.0, 0.5156, 1.0, 0.4844, 0.75, 0.4688, 0.75, 0.4688, 1.0, 0.4844, 1.0, 0.4531, 0.75, 0.4375, 0.75, 0.4375, 1.0, 0.4531, 1.0, 0.4219, 0.75, 0.4062, 0.75, 0.4062, 1.0, 0.4219, 1.0, 0.3906, 0.75, 0.375, 0.75, 0.375, 1.0, 0.3906, 1.0, 0.3594, 0.75, 0.3438, 0.75, 0.3438, 1.0, 0.3594, 1.0, 0.3281, 0.75, 0.3125, 0.75, 0.3125, 1.0, 0.3281, 1.0, 0.2969, 0.75, 0.2812, 0.75, 0.2812, 1.0, 0.2969, 1.0, 0.2656, 0.75, 0.25, 0.75, 0.25, 1.0, 0.2656, 1.0, 0.2344, 0.75, 0.2188, 0.75, 0.2188, 1.0, 0.2344, 1.0, 0.2031, 0.75, 0.1875, 0.75, 0.1875, 1.0, 0.2031, 1.0, 0.1719, 0.75, 0.1562, 0.75, 0.1562, 1.0, 0.1719, 1.0, 0.1406, 0.75, 0.125, 0.75, 0.125, 1.0, 0.1406, 1.0, 0.1094, 0.75, 0.09375, 0.75, 0.09375, 1.0, 0.1094, 1.0, 0.07812, 0.75, 0.0625, 0.75, 0.0625, 1.0, 0.07812, 1.0, 0.04688, 0.75, 0.03125, 0.75, 0.03125, 1.0, 0.04688, 1.0, 0.01562, 0.75, 0.0, 0.75, 0.0, 1.0, 0.01562, 1.0, 0.01562, 0.5, 0.0, 0.5, 0.0, 0.75, 0.01562, 0.75, 0.03125, 0.5, 0.01562, 0.5, 0.01562, 0.75, 0.03125, 0.75, 0.03125, 0.75, 0.01562, 0.75, 0.01562, 1.0, 0.03125, 1.0, 0.04688, 0.5, 0.03125, 0.5, 0.03125, 0.75, 0.04688, 0.75, 0.0625, 0.5, 0.04688, 0.5, 0.04688, 0.75, 0.0625, 0.75, 0.0625, 0.75, 0.04688, 0.75, 0.04688, 1.0, 0.0625, 1.0, 0.07812, 0.5, 0.0625, 0.5, 0.0625, 0.75, 0.07812, 0.75, 0.09375, 0.5, 0.07812, 0.5, 0.07812, 0.75, 0.09375, 0.75, 0.09375, 0.75, 0.07812, 0.75, 0.07812, 1.0, 0.09375, 1.0, 0.1094, 0.5, 0.09375, 0.5, 0.09375, 0.75, 0.1094, 0.75, 0.125, 0.5, 0.1094, 0.5, 0.1094, 0.75, 0.125, 0.75, 0.125, 0.75, 0.1094, 0.75, 0.1094, 1.0, 0.125, 1.0, 0.1406, 0.5, 0.125, 0.5, 0.125, 0.75, 0.1406, 0.75, 0.1562, 0.5, 0.1406, 0.5, 0.1406, 0.75, 0.1562, 0.75, 0.1562, 0.75, 0.1406, 0.75, 0.1406, 1.0, 0.1562, 1.0, 0.1719, 0.5, 0.1562, 0.5, 0.1562, 0.75, 0.1719, 0.75, 0.1875, 0.5, 0.1719, 0.5, 0.1719, 0.75, 0.1875, 0.75, 0.1875, 0.75, 0.1719, 0.75, 0.1719, 1.0, 0.1875, 1.0, 0.2031, 0.5, 0.1875, 0.5, 0.1875, 0.75, 0.2031, 0.75, 0.2188, 0.5, 0.2031, 0.5, 0.2031, 0.75, 0.2188, 0.75, 0.2188, 0.75, 0.2031, 0.75, 0.2031, 1.0, 0.2188, 1.0, 0.2344, 0.5, 0.2188, 0.5, 0.2188, 0.75, 0.2344, 0.75, 0.25, 0.5, 0.2344, 0.5, 0.2344, 0.75, 0.25, 0.75, 0.25, 0.75, 0.2344, 0.75, 0.2344, 1.0, 0.25, 1.0, 0.2656, 0.5, 0.25, 0.5, 0.25, 0.75, 0.2656, 0.75, 0.2812, 0.5, 0.2656, 0.5, 0.2656, 0.75, 0.2812, 0.75, 0.2812, 0.75, 0.2656, 0.75, 0.2656, 1.0, 0.2812, 1.0, 0.2969, 0.5, 0.2812, 0.5, 0.2812, 0.75, 0.2969, 0.75, 0.3125, 0.5, 0.2969, 0.5, 0.2969, 0.75, 0.3125, 0.75, 0.3125, 0.75, 0.2969, 0.75, 0.2969, 1.0, 0.3125, 1.0, 0.3281, 0.5, 0.3125, 0.5, 0.3125, 0.75, 0.3281, 0.75, 0.3438, 0.5, 0.3281, 0.5, 0.3281, 0.75, 0.3438, 0.75, 0.3438, 0.75, 0.3281, 0.75, 0.3281, 1.0, 0.3438, 1.0, 0.3594, 0.5, 0.3438, 0.5, 0.3438, 0.75, 0.3594, 0.75, 0.375, 0.5, 0.3594, 0.5, 0.3594, 0.75, 0.375, 0.75, 0.375, 0.75, 0.3594, 0.75, 0.3594, 1.0, 0.375, 1.0, 0.3906, 0.5, 0.375, 0.5, 0.375, 0.75, 0.3906, 0.75, 0.4062, 0.5, 0.3906, 0.5, 0.3906, 0.75, 0.4062, 0.75, 0.4062, 0.75, 0.3906, 0.75, 0.3906, 1.0, 0.4062, 1.0, 0.4219, 0.5, 0.4062, 0.5, 0.4062, 0.75, 0.4219, 0.75, 0.4375, 0.5, 0.4219, 0.5, 0.4219, 0.75, 0.4375, 0.75, 0.4375, 0.75, 0.4219, 0.75, 0.4219, 1.0, 0.4375, 1.0, 0.4531, 0.5, 0.4375, 0.5, 0.4375, 0.75, 0.4531, 0.75, 0.4688, 0.5, 0.4531, 0.5, 0.4531, 0.75, 0.4688, 0.75, 0.4688, 0.75, 0.4531, 0.75, 0.4531, 1.0, 0.4688, 1.0, 0.4844, 0.5, 0.4688, 0.5, 0.4688, 0.75, 0.4844, 0.75, 0.5, 0.5, 0.4844, 0.5, 0.4844, 0.75, 0.5, 0.75, 0.5, 0.75, 0.4844, 0.75, 0.4844, 1.0, 0.5, 1.0, 0.5156, 0.5, 0.5, 0.5, 0.5, 0.75, 0.5156, 0.75, 0.5312, 0.5, 0.5156, 0.5, 0.5156, 0.75, 0.5312, 0.75, 0.5312, 0.75, 0.5156, 0.75, 0.5156, 1.0, 0.5312, 1.0, 0.5469, 0.5, 0.5312, 0.5, 0.5312, 0.75, 0.5469, 0.75, 0.5625, 0.5, 0.5469, 0.5, 0.5469, 0.75, 0.5625, 0.75, 0.5625, 0.75, 0.5469, 0.75, 0.5469, 1.0, 0.5625, 1.0, 0.5781, 0.5, 0.5625, 0.5, 0.5625, 0.75, 0.5781, 0.75, 0.5938, 0.5, 0.5781, 0.5, 0.5781, 0.75, 0.5938, 0.75, 0.5938, 0.75, 0.5781, 0.75, 0.5781, 1.0, 0.5938, 1.0, 0.6094, 0.5, 0.5938, 0.5, 0.5938, 0.75, 0.6094, 0.75, 0.625, 0.5, 0.6094, 0.5, 0.6094, 0.75, 0.625, 0.75, 0.625, 0.75, 0.6094, 0.75, 0.6094, 1.0, 0.625, 1.0, 0.6406, 0.5, 0.625, 0.5, 0.625, 0.75, 0.6406, 0.75, 0.6562, 0.5, 0.6406, 0.5, 0.6406, 0.75, 0.6562, 0.75, 0.6562, 0.75, 0.6406, 0.75, 0.6406, 1.0, 0.6562, 1.0, 0.6719, 0.5, 0.6562, 0.5, 0.6562, 0.75, 0.6719, 0.75, 0.6875, 0.5, 0.6719, 0.5, 0.6719, 0.75, 0.6875, 0.75, 0.6875, 0.75, 0.6719, 0.75, 0.6719, 1.0, 0.6875, 1.0, 0.7031, 0.5, 0.6875, 0.5, 0.6875, 0.75, 0.7031, 0.75, 0.7188, 0.5, 0.7031, 0.5, 0.7031, 0.75, 0.7188, 0.75, 0.7188, 0.75, 0.7031, 0.75, 0.7031, 1.0, 0.7188, 1.0, 0.7344, 0.5, 0.7188, 0.5, 0.7188, 0.75, 0.7344, 0.75, 0.75, 0.5, 0.7344, 0.5, 0.7344, 0.75, 0.75, 0.75, 0.75, 0.75, 0.7344, 0.75, 0.7344, 1.0, 0.75, 1.0, 0.7656, 0.5, 0.75, 0.5, 0.75, 0.75, 0.7656, 0.75, 0.7812, 0.5, 0.7656, 0.5, 0.7656, 0.75, 0.7812, 0.75, 0.7812, 0.75, 0.7656, 0.75, 0.7656, 1.0, 0.7812, 1.0, 0.7969, 0.5, 0.7812, 0.5, 0.7812, 0.75, 0.7969, 0.75, 0.8125, 0.5, 0.7969, 0.5, 0.7969, 0.75, 0.8125, 0.75, 0.8125, 0.75, 0.7969, 0.75, 0.7969, 1.0, 0.8125, 1.0, 0.8281, 0.5, 0.8125, 0.5, 0.8125, 0.75, 0.8281, 0.75, 0.8438, 0.5, 0.8281, 0.5, 0.8281, 0.75, 0.8438, 0.75, 0.8438, 0.75, 0.8281, 0.75, 0.8281, 1.0, 0.8438, 1.0, 0.8594, 0.5, 0.8438, 0.5, 0.8438, 0.75, 0.8594, 0.75, 0.875, 0.5, 0.8594, 0.5, 0.8594, 0.75, 0.875, 0.75, 0.875, 0.75, 0.8594, 0.75, 0.8594, 1.0, 0.875, 1.0, 0.8906, 0.5, 0.875, 0.5, 0.875, 0.75, 0.8906, 0.75, 0.9062, 0.5, 0.8906, 0.5, 0.8906, 0.75, 0.9062, 0.75, 0.9062, 0.75, 0.8906, 0.75, 0.8906, 1.0, 0.9062, 1.0, 0.9219, 0.5, 0.9062, 0.5, 0.9062, 0.75, 0.9219, 0.75, 0.9375, 0.5, 0.9219, 0.5, 0.9219, 0.75, 0.9375, 0.75, 0.9375, 0.75, 0.9219, 0.75, 0.9219, 1.0, 0.9375, 1.0, 0.9531, 0.5, 0.9375, 0.5, 0.9375, 0.75, 0.9531, 0.75, 0.9688, 0.5, 0.9531, 0.5, 0.9531, 0.75, 0.9688, 0.75, 0.9688, 0.75, 0.9531, 0.75, 0.9531, 1.0, 0.9688, 1.0, 0.9844, 0.5, 0.9688, 0.5, 0.9688, 0.75, 0.9844, 0.75, 1.0, 0.5, 0.9844, 0.5, 0.9844, 0.75, 1.0, 0.75, 1.0, 0.75, 0.9844, 0.75, 0.9844, 1.0, 1.0, 1.0, 0.9844, 0.5, 0.9688, 0.5, 0.9688, 0.5, 0.9844, 0.5, 0.9844, 1.0, 1.0, 1.0, 1.0, 1.0, 0.9844, 1.0, 0.9531, 0.5, 0.9375, 0.5, 0.9375, 0.5, 0.9531, 0.5, 0.9531, 1.0, 0.9688, 1.0, 0.9688, 1.0, 0.9531, 1.0, 0.9219, 0.5, 0.9062, 0.5, 0.9062, 0.5, 0.9219, 0.5, 0.9219, 1.0, 0.9375, 1.0, 0.9375, 1.0, 0.9219, 1.0, 0.8906, 0.5, 0.875, 0.5, 0.875, 0.5, 0.8906, 0.5, 0.8906, 1.0, 0.9062, 1.0, 0.9062, 1.0, 0.8906, 1.0, 0.8594, 0.5, 0.8438, 0.5, 0.8438, 0.5, 0.8594, 0.5, 0.8594, 1.0, 0.875, 1.0, 0.875, 1.0, 0.8594, 1.0, 0.8281, 0.5, 0.8125, 0.5, 0.8125, 0.5, 0.8281, 0.5, 0.8281, 1.0, 0.8438, 1.0, 0.8438, 1.0, 0.8281, 1.0, 0.7969, 0.5, 0.7812, 0.5, 0.7812, 0.5, 0.7969, 0.5, 0.7969, 1.0, 0.8125, 1.0, 0.8125, 1.0, 0.7969, 1.0, 0.7656, 0.5, 0.75, 0.5, 0.75, 0.5, 0.7656, 0.5, 0.7656, 1.0, 0.7812, 1.0, 0.7812, 1.0, 0.7656, 1.0, 0.7344, 0.5, 0.7188, 0.5, 0.7188, 0.5, 0.7344, 0.5, 0.7344, 1.0, 0.75, 1.0, 0.75, 1.0, 0.7344, 1.0, 0.7031, 0.5, 0.6875, 0.5, 0.6875, 0.5, 0.7031, 0.5, 0.7031, 1.0, 0.7188, 1.0, 0.7188, 1.0, 0.7031, 1.0, 0.6719, 0.5, 0.6562, 0.5, 0.6562, 0.5, 0.6719, 0.5, 0.6719, 1.0, 0.6875, 1.0, 0.6875, 1.0, 0.6719, 1.0, 0.6406, 0.5, 0.625, 0.5, 0.625, 0.5, 0.6406, 0.5, 0.6406, 1.0, 0.6562, 1.0, 0.6562, 1.0, 0.6406, 1.0, 0.6094, 0.5, 0.5938, 0.5, 0.5938, 0.5, 0.6094, 0.5, 0.6094, 1.0, 0.625, 1.0, 0.625, 1.0, 0.6094, 1.0, 0.5781, 0.5, 0.5625, 0.5, 0.5625, 0.5, 0.5781, 0.5, 0.5781, 1.0, 0.5938, 1.0, 0.5938, 1.0, 0.5781, 1.0, 0.5469, 0.5, 0.5312, 0.5, 0.5312, 0.5, 0.5469, 0.5, 0.5469, 1.0, 0.5625, 1.0, 0.5625, 1.0, 0.5469, 1.0, 0.5156, 0.5, 0.5, 0.5, 0.5, 0.5, 0.5156, 0.5, 0.5156, 1.0, 0.5312, 1.0, 0.5312, 1.0, 0.5156, 1.0, 0.4844, 0.5, 0.4688, 0.5, 0.4688, 0.5, 0.4844, 0.5, 0.4844, 1.0, 0.5, 1.0, 0.5, 1.0, 0.4844, 1.0, 0.4531, 0.5, 0.4375, 0.5, 0.4375, 0.5, 0.4531, 0.5, 0.4531, 1.0, 0.4688, 1.0, 0.4688, 1.0, 0.4531, 1.0, 0.4219, 0.5, 0.4062, 0.5, 0.4062, 0.5, 0.4219, 0.5, 0.4219, 1.0, 0.4375, 1.0, 0.4375, 1.0, 0.4219, 1.0, 0.3906, 0.5, 0.375, 0.5, 0.375, 0.5, 0.3906, 0.5, 0.3906, 1.0, 0.4062, 1.0, 0.4062, 1.0, 0.3906, 1.0, 0.3594, 0.5, 0.3438, 0.5, 0.3438, 0.5, 0.3594, 0.5, 0.3594, 1.0, 0.375, 1.0, 0.375, 1.0, 0.3594, 1.0, 0.3281, 0.5, 0.3125, 0.5, 0.3125, 0.5, 0.3281, 0.5, 0.3281, 1.0, 0.3438, 1.0, 0.3438, 1.0, 0.3281, 1.0, 0.2969, 0.5, 0.2812, 0.5, 0.2812, 0.5, 0.2969, 0.5, 0.2969, 1.0, 0.3125, 1.0, 0.3125, 1.0, 0.2969, 1.0, 0.2656, 0.5, 0.25, 0.5, 0.25, 0.5, 0.2656, 0.5, 0.2656, 1.0, 0.2812, 1.0, 0.2812, 1.0, 0.2656, 1.0, 0.2344, 0.5, 0.2188, 0.5, 0.2188, 0.5, 0.2344, 0.5, 0.2344, 1.0, 0.25, 1.0, 0.25, 1.0, 0.2344, 1.0, 0.2031, 0.5, 0.1875, 0.5, 0.1875, 0.5, 0.2031, 0.5, 0.2031, 1.0, 0.2188, 1.0, 0.2188, 1.0, 0.2031, 1.0, 0.1719, 0.5, 0.1562, 0.5, 0.1562, 0.5, 0.1719, 0.5, 0.1719, 1.0, 0.1875, 1.0, 0.1875, 1.0, 0.1719, 1.0, 0.1406, 0.5, 0.125, 0.5, 0.125, 0.5, 0.1406, 0.5, 0.1406, 1.0, 0.1562, 1.0, 0.1562, 1.0, 0.1406, 1.0, 0.1094, 0.5, 0.09375, 0.5, 0.09375, 0.5, 0.1094, 0.5, 0.1094, 1.0, 0.125, 1.0, 0.125, 1.0, 0.1094, 1.0, 0.07812, 0.5, 0.0625, 0.5, 0.0625, 0.5, 0.07812, 0.5, 0.07812, 1.0, 0.09375, 1.0, 0.09375, 1.0, 0.07812, 1.0, 0.04688, 0.5, 0.03125, 0.5, 0.03125, 0.5, 0.04688, 0.5, 0.04688, 1.0, 0.0625, 1.0, 0.0625, 1.0, 0.04688, 1.0, 0.01562, 0.5, 0.0, 0.5, 0.0, 0.5, 0.01562, 0.5, 0.01562, 1.0, 0.03125, 1.0, 0.03125, 1.0, 0.01562, 1.0, 1.0, 0.5, 0.9844, 0.5, 0.9844, 0.5, 1.0, 0.5, 0.9688, 1.0, 0.9844, 1.0, 0.9844, 1.0, 0.9688, 1.0, 0.9688, 0.5, 0.9531, 0.5, 0.9531, 0.5, 0.9688, 0.5, 0.9375, 1.0, 0.9531, 1.0, 0.9531, 1.0, 0.9375, 1.0, 0.9375, 0.5, 0.9219, 0.5, 0.9219, 0.5, 0.9375, 0.5, 0.9062, 1.0, 0.9219, 1.0, 0.9219, 1.0, 0.9062, 1.0, 0.9062, 0.5, 0.8906, 0.5, 0.8906, 0.5, 0.9062, 0.5, 0.875, 1.0, 0.8906, 1.0, 0.8906, 1.0, 0.875, 1.0, 0.875, 0.5, 0.8594, 0.5, 0.8594, 0.5, 0.875, 0.5, 0.8438, 1.0, 0.8594, 1.0, 0.8594, 1.0, 0.8438, 1.0, 0.8438, 0.5, 0.8281, 0.5, 0.8281, 0.5, 0.8438, 0.5, 0.8125, 1.0, 0.8281, 1.0, 0.8281, 1.0, 0.8125, 1.0, 0.8125, 0.5, 0.7969, 0.5, 0.7969, 0.5, 0.8125, 0.5, 0.7812, 1.0, 0.7969, 1.0, 0.7969, 1.0, 0.7812, 1.0, 0.7812, 0.5, 0.7656, 0.5, 0.7656, 0.5, 0.7812, 0.5, 0.75, 1.0, 0.7656, 1.0, 0.7656, 1.0, 0.75, 1.0, 0.75, 0.5, 0.7344, 0.5, 0.7344, 0.5, 0.75, 0.5, 0.7188, 1.0, 0.7344, 1.0, 0.7344, 1.0, 0.7188, 1.0, 0.7188, 0.5, 0.7031, 0.5, 0.7031, 0.5, 0.7188, 0.5, 0.6875, 1.0, 0.7031, 1.0, 0.7031, 1.0, 0.6875, 1.0, 0.6875, 0.5, 0.6719, 0.5, 0.6719, 0.5, 0.6875, 0.5, 0.6562, 1.0, 0.6719, 1.0, 0.6719, 1.0, 0.6562, 1.0, 0.6562, 0.5, 0.6406, 0.5, 0.6406, 0.5, 0.6562, 0.5, 0.625, 1.0, 0.6406, 1.0, 0.6406, 1.0, 0.625, 1.0, 0.625, 0.5, 0.6094, 0.5, 0.6094, 0.5, 0.625, 0.5, 0.5938, 1.0, 0.6094, 1.0, 0.6094, 1.0, 0.5938, 1.0, 0.5938, 0.5, 0.5781, 0.5, 0.5781, 0.5, 0.5938, 0.5, 0.5625, 1.0, 0.5781, 1.0, 0.5781, 1.0, 0.5625, 1.0, 0.5625, 0.5, 0.5469, 0.5, 0.5469, 0.5, 0.5625, 0.5, 0.5312, 1.0, 0.5469, 1.0, 0.5469, 1.0, 0.5312, 1.0, 0.5312, 0.5, 0.5156, 0.5, 0.5156, 0.5, 0.5312, 0.5, 0.5, 1.0, 0.5156, 1.0, 0.5156, 1.0, 0.5, 1.0, 0.5, 0.5, 0.4844, 0.5, 0.4844, 0.5, 0.5, 0.5, 0.4688, 1.0, 0.4844, 1.0, 0.4844, 1.0, 0.4688, 1.0, 0.4688, 0.5, 0.4531, 0.5, 0.4531, 0.5, 0.4688, 0.5, 0.4375, 1.0, 0.4531, 1.0, 0.4531, 1.0, 0.4375, 1.0, 0.4375, 0.5, 0.4219, 0.5, 0.4219, 0.5, 0.4375, 0.5, 0.4062, 1.0, 0.4219, 1.0, 0.4219, 1.0, 0.4062, 1.0, 0.4062, 0.5, 0.3906, 0.5, 0.3906, 0.5, 0.4062, 0.5, 0.375, 1.0, 0.3906, 1.0, 0.3906, 1.0, 0.375, 1.0, 0.375, 0.5, 0.3594, 0.5, 0.3594, 0.5, 0.375, 0.5, 0.3438, 1.0, 0.3594, 1.0, 0.3594, 1.0, 0.3438, 1.0, 0.3438, 0.5, 0.3281, 0.5, 0.3281, 0.5, 0.3438, 0.5, 0.3125, 1.0, 0.3281, 1.0, 0.3281, 1.0, 0.3125, 1.0, 0.3125, 0.5, 0.2969, 0.5, 0.2969, 0.5, 0.3125, 0.5, 0.2812, 1.0, 0.2969, 1.0, 0.2969, 1.0, 0.2812, 1.0, 0.2812, 0.5, 0.2656, 0.5, 0.2656, 0.5, 0.2812, 0.5, 0.25, 1.0, 0.2656, 1.0, 0.2656, 1.0, 0.25, 1.0, 0.25, 0.5, 0.2344, 0.5, 0.2344, 0.5, 0.25, 0.5, 0.2188, 1.0, 0.2344, 1.0, 0.2344, 1.0, 0.2188, 1.0, 0.2188, 0.5, 0.2031, 0.5, 0.2031, 0.5, 0.2188, 0.5, 0.1875, 1.0, 0.2031, 1.0, 0.2031, 1.0, 0.1875, 1.0, 0.1875, 0.5, 0.1719, 0.5, 0.1719, 0.5, 0.1875, 0.5, 0.1562, 1.0, 0.1719, 1.0, 0.1719, 1.0, 0.1562, 1.0, 0.1562, 0.5, 0.1406, 0.5, 0.1406, 0.5, 0.1562, 0.5, 0.125, 1.0, 0.1406, 1.0, 0.1406, 1.0, 0.125, 1.0, 0.125, 0.5, 0.1094, 0.5, 0.1094, 0.5, 0.125, 0.5, 0.09375, 1.0, 0.1094, 1.0, 0.1094, 1.0, 0.09375, 1.0, 0.09375, 0.5, 0.07812, 0.5, 0.07812, 0.5, 0.09375, 0.5, 0.0625, 1.0, 0.07812, 1.0, 0.07812, 1.0, 0.0625, 1.0, 0.0625, 0.5, 0.04688, 0.5, 0.04688, 0.5, 0.0625, 0.5, 0.03125, 1.0, 0.04688, 1.0, 0.04688, 1.0, 0.03125, 1.0, 0.03125, 0.5, 0.01562, 0.5, 0.01562, 0.5, 0.03125, 0.5, 0.0, 1.0, 0.01562, 1.0, 0.01562, 1.0, 0.0, 1.0])
me_cylinder_002.materials.append(mat_gunmetal)
me_cylinder_002.update()

# ---- objects
ob_light = bpy.data.objects.new('Light', light_light)
ob_camera = bpy.data.objects.new('Camera', cam_camera)
ob_cylinder_002 = bpy.data.objects.new('Cylinder.002', me_cylinder_002)

# ---- transforms, parenting, visibility, modifiers, constraints
ob_light.location = (4.076, 1.005, 5.904)
ob_light.rotation_euler = (0.6503, 0.05522, 1.866)
ob_light.lock_rotations_4d = False
ob_light.empty_display_type = 'ARROWS'
ob_light.color = (0.0, 0.0, 0.0, 0.0)
ob_light.lineart.crease_threshold = 0.0
ob_camera.location = (7.359, -6.926, 4.958)
ob_camera.rotation_euler = (1.109, 0.0, 0.8149)
ob_camera.lock_rotations_4d = False
ob_camera.empty_display_type = 'ARROWS'
ob_camera.color = (0.0, 0.0, 0.0, 0.0)
ob_camera.display_type = 'WIRE'
ob_camera.lineart.crease_threshold = 0.0
ob_cylinder_002.location = (-8.26e-16, -0.007961, -0.003253)
ob_cylinder_002.rotation_euler = (-1.344e-07, 1.571, 0.0)
ob_cylinder_002.scale = (1.756, 1.756, 0.08333)

# ---- collection membership
col_collection.objects.link(ob_light)
col_collection.objects.link(ob_camera)
col_collection.objects.link(ob_cylinder_002)

# ---- scene / render settings (as saved in the file)
scene.camera = ob_camera
scene.frame_start = 1; scene.frame_end = 250; scene.frame_set(1)
scene.render.engine = 'BLENDER_EEVEE_NEXT'
scene.cycles.sampling_pattern = 'TABULATED_SOBOL'
scene.cycles.use_light_tree = False
scene.view_settings.view_transform = 'Filmic'
bpy.context.view_layer.update()
